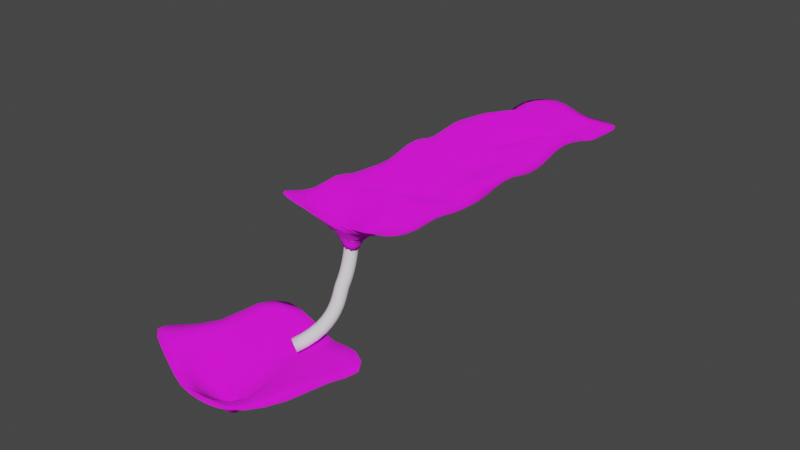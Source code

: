 # Source: hilly_plane_level_2.blend  (saved by Blender 3.0.42; exported with 4.5.12 LTS)
import bpy
from mathutils import Matrix  # noqa: F401  (used for matrix-valued properties, if any)

bpy.ops.wm.read_factory_settings(use_empty=True)
scene = bpy.context.scene
scene.name = 'Scene'

# ---- collections
col_collection = bpy.data.collections.new('Collection'); scene.collection.children.link(col_collection)

# ---- images (referenced by path relative to the original .blend; pixels are not part of the script)
import os
ASSET_DIR = os.environ.get("B2B_ASSET_DIR", "")  # directory of the original .blend (textures are referenced by path, not embedded)
HERE = os.path.dirname(os.path.abspath(__file__))  # packed textures are extracted next to this script under _unpacked/

def load_image(name, relpath, width, height, colorspace="sRGB"):
    """Load a texture the original file referenced (path relative to the .blend, or extracted next to this script)."""
    p = next((c for c in (os.path.join(HERE, relpath), os.path.join(ASSET_DIR, relpath)) if relpath and os.path.exists(c)), "")
    if p:
        img = bpy.data.images.load(p, check_existing=True)
        img.name = name
    else:  # same state as the original file: an image datablock whose file is absent (Cycles renders it pink)
        img = bpy.data.images.new(name, width, height)
        img.source = "FILE"
        img.filepath = "//" + (relpath or name)
    img.colorspace_settings.name = colorspace
    return img
img_grass_texture_png = load_image('grass-texture.png', 'grass-texture.png', 1024, 1024, 'sRGB')
img_grass_color = load_image('Grass color', 'grass-color-512.png', 1024, 1024, 'sRGB')
img_grass_normal = load_image('Grass normal', 'grass-normal-512.png', 1024, 1024, 'sRGB')

# ---- materials (node trees are filled in below, after node groups)
mat_grass_baked = bpy.data.materials.new('grass baked')

# ---- material node trees
mat_grass_baked.use_nodes = True; mat_grass_baked.node_tree.nodes.clear()
_N = mat_grass_baked.node_tree.nodes; _L = mat_grass_baked.node_tree.links
n0 = _N.new('ShaderNodeBsdfPrincipled'); n0.name = 'Principled BSDF'; n0.location = (10, 300)
n0.distribution = 'GGX'
n0.subsurface_method = 'RANDOM_WALK_SKIN'
n0.inputs[2].default_value = 1.0
n0.inputs[3].default_value = 1.45
n0.inputs[27].default_value = (0.0, 0.0, 0.0, 1.0)
n0.inputs[28].default_value = 1.0
n1 = _N.new('ShaderNodeOutputMaterial'); n1.name = 'Material Output'; n1.location = (300, 300)
n2 = _N.new('ShaderNodeTexCoord'); n2.name = 'Texture Coordinate'; n2.location = (-1384, 706)
n3 = _N.new('ShaderNodeTexImage'); n3.name = 'Image Texture'; n3.location = (-904, 732)
n3.image = img_grass_texture_png
n3.interpolation = 'Closest'
n4 = _N.new('ShaderNodeMapping'); n4.name = 'Mapping'; n4.location = (-1194, 747)
n4.width = 240
n4.inputs[3].default_value = (1.9, 1.9, 1.9)
n5 = _N.new('ShaderNodeMapping'); n5.name = 'Mapping.001'; n5.location = (-872, 204)
n5.width = 240
n6 = _N.new('ShaderNodeTexCoord'); n6.name = 'Texture Coordinate.001'; n6.location = (-1057, 152)
n7 = _N.new('ShaderNodeTexImage'); n7.name = 'Image Texture.002'; n7.location = (-313, 213)
n7.image = img_grass_color
n7.interpolation = 'Closest'
n8 = _N.new('ShaderNodeTexImage'); n8.name = 'Image Texture.001'; n8.location = (-528, -176)
n8.image = img_grass_normal
n8.interpolation = 'Closest'
n9 = _N.new('ShaderNodeNormalMap'); n9.name = 'Normal Map'; n9.location = (-232, -163)
_L.new(n0.outputs[0], n1.inputs[0])
_L.new(n4.outputs[0], n3.inputs[0])
_L.new(n2.outputs[2], n4.inputs[0])
_L.new(n6.outputs[2], n5.inputs[0])
_L.new(n9.outputs[0], n0.inputs[5])
_L.new(n8.outputs[0], n9.inputs[1])
_L.new(n7.outputs[0], n0.inputs[0])
n1.is_active_output = True

# ---- world
world_world = bpy.data.worlds.new('World'); scene.world = world_world
world_world.use_nodes = True; world_world.node_tree.nodes.clear()
_N = world_world.node_tree.nodes; _L = world_world.node_tree.links
n0 = _N.new('ShaderNodeOutputWorld'); n0.name = 'World Output'; n0.location = (300, 300)
n1 = _N.new('ShaderNodeBackground'); n1.name = 'Background'; n1.location = (10, 300)
n1.inputs[0].default_value = (0.05088, 0.05088, 0.05088, 1.0)
_L.new(n1.outputs[0], n0.inputs[0])
n0.is_active_output = True
world_world.color = (0.05088, 0.05088, 0.05088)
world_world.use_sun_shadow = False
world_world.sun_shadow_jitter_overblur = 0.0

# ---- meshes
me_hilly_plane_level_2 = bpy.data.meshes.new('Hilly plane level 2')
me_hilly_plane_level_2.from_pydata([(37.96, -52.17, 2.768), (35.38, 50.67, -3.658), (-24.59, -53.06, 6.644), (-14.98, -51.07, -0.06939), (-1.874, -49.77, -4.025), (9.253, -50.98, -6.27), (22.57, -48.87, 6.076), (39.06, -41.31, 1.291), (38.35, -26.0, 4.596), (34.96, -10.05, 5.005), (40.03, 0.7599, 5.495), (38.45, 14.68, -0.1512), (38.97, 23.94, 0.3043), (35.91, 37.64, -3.163), (23.42, 51.8, -3.512), (10.79, 50.62, -3.661), (-0.5584, 50.73, 1.435), (-11.77, 50.01, 2.117), (-26.15, 48.41, -1.958), (-27.52, -40.82, 0.9032), (-29.0, -20.39, 4.362), (-25.18, -13.48, 5.073), (-26.98, -2.855, 3.182), (-22.57, 13.07, 3.188), (-24.59, 23.81, -3.961), (-25.0, 33.93, -1.738), (3.185, -147.3, -11.01), (-13.07, -145.8, 2.789), (-12.86, -13.84, 1.254), (-11.65, 2.679, -3.245), (-13.27, 12.55, 4.766), (-14.8, 28.41, 3.806), (-11.82, 35.37, 2.649), (-25.98, -150.6, 11.05), (36.22, -149.3, 6.563), (0.1652, -14.37, -9.892), (-1.675, 0.4581, -5.301), (-1.8, 13.85, 4.646), (-0.985, 24.21, 3.967), (-1.162, 38.02, -2.203), (12.31, -38.83, -0.8377), (14.37, -25.94, 0.7322), (12.9, -15.94, 6.916), (10.1, -0.5243, -6.878), (11.87, 14.54, -6.766), (17.44, 33.35, -5.072), (17.38, 37.01, -5.359), (24.68, -34.52, 2.641), (25.13, -24.08, 5.256), (24.66, -10.48, 10.99), (23.92, 2.013, 2.182), (26.63, 11.77, 0.6715), (21.06, 33.61, -5.192), (20.78, 37.51, -5.047), (-15.93, -40.06, -1.585), (-10.93, -25.46, -1.989), (-4.002, -36.34, -0.3168), (-2.517, -23.25, -3.273), (14.21, 31.29, -2.625), (16.46, 38.17, -3.081), (22.57, 31.24, -1.177), (22.17, 39.1, -2.451), (9.999, -147.8, -10.75), (25.95, -144.4, 1.427), (-16.04, -63.74, 3.297), (-13.69, -78.45, 1.058), (-15.19, -91.77, -0.9447), (-14.58, -106.6, -0.4999), (-14.65, -121.6, 3.547), (-13.56, -133.6, 2.651), (21.12, -134.6, 5.207), (23.96, -121.0, 1.82), (25.91, -103.2, 5.41), (25.82, -90.43, -1.402), (24.37, -74.29, 7.135), (28.81, -62.53, 1.683), (15.83, -66.28, -0.6372), (12.38, -80.34, -2.637), (15.74, -95.28, -2.485), (9.886, -141.5, -12.43), (3.426, -141.0, -12.53), (1.714, -89.02, 0.1125), (-2.35, -75.98, -2.837), (-0.166, -63.94, -0.9936), (-25.45, -64.34, 7.013), (-26.75, -77.8, 0.5169), (-26.76, -93.82, 2.909), (-26.92, -106.0, 2.881), (-25.69, -118.9, 9.024), (-26.02, -133.9, 4.419), (37.59, -133.9, 4.002), (36.19, -119.3, 5.33), (38.06, -107.9, 2.856), (36.35, -93.77, 0.8338), (35.11, -77.97, -0.724), (36.37, -64.0, 5.346), (11.54, -107.9, -0.2894), (9.781, -121.2, 20.27), (-1.649, -121.7, 10.65), (0.2059, -105.7, -4.69), (-1.505, -159.6, 10.23), (-13.07, -158.9, 11.14), (-25.98, -157.6, 13.18), (32.79, -155.8, 9.394), (13.88, -160.9, 9.722), (25.95, -158.4, 9.774), (13.42, -137.1, -4.871), (14.12, -151.5, -3.846), (-1.36, -148.3, -3.382), (-1.601, -135.0, -2.299)], [], [(61, 13, 1, 14), (25, 32, 17, 18), (32, 39, 16, 17), (39, 59, 15, 16), (59, 61, 14, 15), (2, 3, 54, 19), (19, 54, 55, 20), (20, 55, 28, 21), (21, 28, 29, 22), (22, 29, 30, 23), (23, 30, 31, 24), (24, 31, 32, 25), (3, 4, 56, 54), (55, 57, 35, 28), (28, 35, 36, 29), (29, 36, 37, 30), (30, 37, 38, 31), (31, 38, 39, 32), (4, 5, 40, 56), (56, 40, 41, 57), (57, 41, 42, 35), (35, 42, 43, 36), (36, 43, 44, 37), (37, 44, 58, 38), (38, 58, 59, 39), (5, 6, 47, 40), (40, 47, 48, 41), (41, 48, 49, 42), (42, 49, 50, 43), (43, 50, 51, 44), (44, 51, 60, 58), (45, 52, 53, 46), (6, 0, 7, 47), (47, 7, 8, 48), (48, 8, 9, 49), (49, 9, 10, 50), (50, 10, 11, 51), (51, 11, 12, 60), (60, 12, 13, 61), (90, 70, 63, 34), (70, 106, 107, 63), (109, 69, 27, 108), (55, 54, 56, 57), (45, 46, 59, 58), (53, 52, 60, 61), (52, 45, 58, 60), (46, 53, 61, 59), (69, 89, 33, 27), (3, 2, 84, 64), (64, 84, 85, 65), (65, 85, 86, 66), (66, 86, 87, 67), (67, 87, 88, 68), (68, 88, 89, 69), (4, 3, 64, 83), (83, 64, 65, 82), (82, 65, 66, 81), (81, 66, 67, 99), (99, 67, 68, 98), (98, 68, 69, 109), (6, 5, 76, 75), (75, 76, 77, 74), (74, 77, 78, 73), (73, 78, 96, 72), (72, 96, 97, 71), (71, 97, 106, 70), (0, 6, 75, 95), (95, 75, 74, 94), (94, 74, 73, 93), (93, 73, 72, 92), (92, 72, 71, 91), (91, 71, 70, 90), (5, 4, 83, 76), (76, 83, 82, 77), (77, 82, 81, 78), (78, 81, 99, 96), (97, 98, 109, 106), (97, 96, 99, 98), (27, 33, 102, 101), (107, 108, 100, 104), (34, 63, 105, 103), (108, 27, 101, 100), (63, 107, 104, 105), (79, 62, 107, 106), (62, 26, 108, 107), (26, 80, 109, 108), (80, 79, 106, 109)])
me_hilly_plane_level_2.polygons.foreach_set('use_smooth', [True] * 87)
_uv = me_hilly_plane_level_2.uv_layers.new(name='UVMap')
_uv.uv.foreach_set('vector', [0.2403, 0.9142, 0.3014, 0.9105, 0.2983, 0.9666, 0.2472, 0.971, 0.02623, 0.894, 0.08687, 0.8983, 0.08628, 0.9626, 0.02222, 0.9562, 0.08687, 0.8983, 0.137, 0.912, 0.1351, 0.9696, 0.08628, 0.9626, 0.137, 0.912, 0.2137, 0.9109, 0.1904, 0.9671, 0.1351, 0.9696, 0.2137, 0.9109, 0.2403, 0.9142, 0.2472, 0.971, 0.1904, 0.9671, 0.03374, 0.5064, 0.0843, 0.519, 0.08251, 0.5687, 0.03088, 0.5656, 0.03088, 0.5656, 0.08251, 0.5687, 0.1042, 0.6341, 0.01932, 0.6538, 0.01932, 0.6538, 0.1042, 0.6341, 0.08796, 0.6847, 0.03308, 0.6847, 0.03308, 0.6847, 0.08796, 0.6847, 0.09569, 0.7546, 0.02701, 0.7314, 0.02701, 0.7314, 0.09569, 0.7546, 0.08465, 0.8041, 0.04584, 0.8003, 0.04584, 0.8003, 0.08465, 0.8041, 0.07442, 0.8676, 0.02047, 0.85, 0.02047, 0.85, 0.07442, 0.8676, 0.08687, 0.8983, 0.02623, 0.894, 0.0843, 0.519, 0.1444, 0.525, 0.1359, 0.5855, 0.08251, 0.5687, 0.1042, 0.6341, 0.1431, 0.6473, 0.1517, 0.6924, 0.08796, 0.6847, 0.08796, 0.6847, 0.1517, 0.6924, 0.1377, 0.7472, 0.09569, 0.7546, 0.09569, 0.7546, 0.1377, 0.7472, 0.1271, 0.8099, 0.08465, 0.8041, 0.08465, 0.8041, 0.1271, 0.8099, 0.1318, 0.8502, 0.07442, 0.8676, 0.07442, 0.8676, 0.1318, 0.8502, 0.137, 0.912, 0.08687, 0.8983, 0.1444, 0.525, 0.1899, 0.5177, 0.2073, 0.5711, 0.1359, 0.5855, 0.1359, 0.5855, 0.2073, 0.5711, 0.2185, 0.6269, 0.1431, 0.6473, 0.1431, 0.6473, 0.2185, 0.6269, 0.2215, 0.672, 0.1517, 0.6924, 0.1517, 0.6924, 0.2215, 0.672, 0.1871, 0.7434, 0.1377, 0.7472, 0.1377, 0.7472, 0.1871, 0.7434, 0.1951, 0.8042, 0.1271, 0.8099, 0.1271, 0.8099, 0.1951, 0.8042, 0.2052, 0.8796, 0.1318, 0.8502, 0.1318, 0.8502, 0.2052, 0.8796, 0.2137, 0.9109, 0.137, 0.912, 0.1899, 0.5177, 0.2581, 0.5288, 0.2644, 0.59, 0.2073, 0.5711, 0.2073, 0.5711, 0.2644, 0.59, 0.2677, 0.6364, 0.2185, 0.6269, 0.2185, 0.6269, 0.2677, 0.6364, 0.2634, 0.6898, 0.2215, 0.672, 0.2215, 0.672, 0.2634, 0.6898, 0.2565, 0.7484, 0.1871, 0.7434, 0.1871, 0.7434, 0.2565, 0.7484, 0.2656, 0.7927, 0.1951, 0.8042, 0.1951, 0.8042, 0.2656, 0.7927, 0.2427, 0.8795, 0.2052, 0.8796, 0.2199, 0.8917, 0.231, 0.894, 0.23, 0.9047, 0.2215, 0.9024, 0.2581, 0.5288, 0.3219, 0.5136, 0.3279, 0.5612, 0.2644, 0.59, 0.2644, 0.59, 0.3279, 0.5612, 0.3237, 0.6283, 0.2677, 0.6364, 0.2677, 0.6364, 0.3237, 0.6283, 0.308, 0.6961, 0.2634, 0.6898, 0.2634, 0.6898, 0.308, 0.6961, 0.329, 0.7437, 0.2565, 0.7484, 0.2565, 0.7484, 0.329, 0.7437, 0.3173, 0.8091, 0.2656, 0.7927, 0.2656, 0.7927, 0.3173, 0.8091, 0.317, 0.8495, 0.2427, 0.8795, 0.2427, 0.8795, 0.317, 0.8495, 0.3014, 0.9105, 0.2403, 0.9142, 0.3215, 0.151, 0.2572, 0.1552, 0.2663, 0.112, 0.3115, 0.08465, 0.2572, 0.1552, 0.2141, 0.1429, 0.213, 0.09348, 0.2663, 0.112, 0.1551, 0.1465, 0.1024, 0.1456, 0.1095, 0.09579, 0.1607, 0.09666, 0.1042, 0.6341, 0.08251, 0.5687, 0.1359, 0.5855, 0.1431, 0.6473, 0.2199, 0.8917, 0.2215, 0.9024, 0.2137, 0.9109, 0.2052, 0.8796, 0.23, 0.9047, 0.231, 0.894, 0.2427, 0.8795, 0.2403, 0.9142, 0.231, 0.894, 0.2199, 0.8917, 0.2052, 0.8796, 0.2427, 0.8795, 0.2215, 0.9024, 0.23, 0.9047, 0.2403, 0.9142, 0.2137, 0.9109, 0.1024, 0.1456, 0.04925, 0.1404, 0.05029, 0.0633, 0.1095, 0.09579, 0.0843, 0.519, 0.03374, 0.5064, 0.03058, 0.4576, 0.07589, 0.4602, 0.07589, 0.4602, 0.03058, 0.4576, 0.03375, 0.3922, 0.09145, 0.393, 0.09145, 0.393, 0.03375, 0.3922, 0.03368, 0.3218, 0.08711, 0.3322, 0.08711, 0.3322, 0.03368, 0.3218, 0.03326, 0.2687, 0.09058, 0.2655, 0.09058, 0.2655, 0.03326, 0.2687, 0.02896, 0.2066, 0.0978, 0.1998, 0.0978, 0.1998, 0.02896, 0.2066, 0.04925, 0.1404, 0.1024, 0.1456, 0.1444, 0.525, 0.0843, 0.519, 0.07589, 0.4602, 0.1505, 0.4607, 0.1505, 0.4607, 0.07589, 0.4602, 0.09145, 0.393, 0.1439, 0.4065, 0.1439, 0.4065, 0.09145, 0.393, 0.08711, 0.3322, 0.1616, 0.3481, 0.1616, 0.3481, 0.08711, 0.3322, 0.09058, 0.2655, 0.1587, 0.272, 0.1587, 0.272, 0.09058, 0.2655, 0.0978, 0.1998, 0.1529, 0.2022, 0.1529, 0.2022, 0.0978, 0.1998, 0.1024, 0.1456, 0.1551, 0.1465, 0.2581, 0.5288, 0.1899, 0.5177, 0.2236, 0.453, 0.281, 0.4706, 0.281, 0.4706, 0.2236, 0.453, 0.2097, 0.3886, 0.2697, 0.4191, 0.2697, 0.4191, 0.2097, 0.3886, 0.2259, 0.3213, 0.2721, 0.3434, 0.2721, 0.3434, 0.2259, 0.3213, 0.2114, 0.2635, 0.2766, 0.2812, 0.2766, 0.2812, 0.2114, 0.2635, 0.201, 0.2057, 0.2666, 0.2079, 0.2666, 0.2079, 0.201, 0.2057, 0.2141, 0.1429, 0.2572, 0.1552, 0.3219, 0.5136, 0.2581, 0.5288, 0.281, 0.4706, 0.3163, 0.4608, 0.3163, 0.4608, 0.281, 0.4706, 0.2697, 0.4191, 0.3186, 0.3955, 0.3186, 0.3955, 0.2697, 0.4191, 0.2721, 0.3434, 0.3195, 0.3257, 0.3195, 0.3257, 0.2721, 0.3434, 0.2766, 0.2812, 0.329, 0.2645, 0.329, 0.2645, 0.2766, 0.2812, 0.2666, 0.2079, 0.3196, 0.2139, 0.3196, 0.2139, 0.2666, 0.2079, 0.2572, 0.1552, 0.3215, 0.151, 0.1899, 0.5177, 0.1444, 0.525, 0.1505, 0.4607, 0.2236, 0.453, 0.2236, 0.453, 0.1505, 0.4607, 0.1439, 0.4065, 0.2097, 0.3886, 0.2097, 0.3886, 0.1439, 0.4065, 0.1616, 0.3481, 0.2259, 0.3213, 0.2259, 0.3213, 0.1616, 0.3481, 0.1587, 0.272, 0.2114, 0.2635, 0.201, 0.2057, 0.1529, 0.2022, 0.1551, 0.1465, 0.2141, 0.1429, 0.201, 0.2057, 0.2114, 0.2635, 0.1587, 0.272, 0.1529, 0.2022, 0.1095, 0.09579, 0.05029, 0.0633, 0.05133, 0.03183, 0.1074, 0.03107, 0.213, 0.09348, 0.1607, 0.09666, 0.1562, 0.02895, 0.2192, 0.03087, 0.3115, 0.08465, 0.2663, 0.112, 0.2683, 0.04344, 0.2973, 0.05449, 0.1607, 0.09666, 0.1095, 0.09579, 0.1074, 0.03107, 0.1562, 0.02895, 0.2663, 0.112, 0.213, 0.09348, 0.2192, 0.03087, 0.2683, 0.04344, 0.1893, 0.12, 0.1904, 0.117, 0.213, 0.09348, 0.2141, 0.1429, 0.1904, 0.117, 0.1868, 0.1179, 0.1607, 0.09666, 0.213, 0.09348, 0.1868, 0.1179, 0.1858, 0.1209, 0.1551, 0.1465, 0.1607, 0.09666, 0.1858, 0.1209, 0.1893, 0.12, 0.2141, 0.1429, 0.1551, 0.1465])
me_hilly_plane_level_2.materials.append(mat_grass_baked)
me_hilly_plane_level_2.use_remesh_fix_poles = True
me_hilly_plane_level_2.use_remesh_preserve_attributes = False
me_hilly_plane_level_2.update()
me_circle = bpy.data.meshes.new('Circle')
me_circle.from_pydata([(0.0, 1.0, 0.0), (-0.1951, 0.9808, 0.0), (-0.3827, 0.9239, 0.0), (-0.5556, 0.8315, 0.0), (-0.7071, 0.7071, 0.0), (-0.8315, 0.5556, 0.0), (-0.9239, 0.3827, 0.0), (-0.9808, 0.1951, 0.0), (-1.0, -4.371e-08, 0.0), (-0.9808, -0.1951, 0.0), (-0.9239, -0.3827, 0.0), (-0.8315, -0.5556, 0.0), (-0.7071, -0.7071, 0.0), (-0.5556, -0.8315, 0.0), (-0.3827, -0.9239, 0.0), (-0.1951, -0.9808, 0.0), (8.742e-08, -1.0, 0.0), (0.1951, -0.9808, 0.0), (0.3827, -0.9239, 0.0), (0.5556, -0.8315, 0.0), (0.7071, -0.7071, 0.0), (0.8315, -0.5556, 0.0), (0.9239, -0.3827, 0.0), (0.9808, -0.1951, 0.0), (1.0, 1.192e-08, 0.0), (0.9808, 0.1951, 0.0), (0.9239, 0.3827, 0.0), (0.8315, 0.5556, 0.0), (0.7071, 0.7071, 0.0), (0.5556, 0.8315, 0.0), (0.3827, 0.9239, 0.0), (0.1951, 0.9808, 0.0)], [(1, 0), (2, 1), (3, 2), (4, 3), (5, 4), (6, 5), (7, 6), (8, 7), (9, 8), (10, 9), (11, 10), (12, 11), (13, 12), (14, 13), (15, 14), (16, 15), (17, 16), (18, 17), (19, 18), (20, 19), (21, 20), (22, 21), (23, 22), (24, 23), (25, 24), (26, 25), (27, 26), (28, 27), (29, 28), (30, 29), (31, 30), (0, 31)], [])
_uv = me_circle.uv_layers.new(name='UVMap')
_uv.uv.foreach_set('vector', [])
me_circle.use_remesh_fix_poles = True
me_circle.use_remesh_preserve_attributes = False
me_circle.update()
me_hilly_plane_level_2_001 = bpy.data.meshes.new('Hilly plane level 2.001')
me_hilly_plane_level_2_001.from_pydata([(-3.856, -16.26, -16.65), (-24.87, -14.52, 1.185), (-42.17, -20.89, 12.25), (41.17, -19.16, 6.242), (6.558, -18.22, -15.22), (27.41, -12.62, -0.6396), (-26.36, 38.33, 1.2), (-26.99, 17.89, 2.201), (-25.53, 1.854, 1.001), (20.93, 0.4678, 4.424), (24.73, 18.71, -0.1129), (27.36, 42.5, 4.697), (6.284, -9.847, -19.46), (-3.919, -7.88, -18.85), (-43.43, 38.77, 1.309), (-41.78, 21.59, 9.539), (-42.22, 1.359, 3.369), (43.0, 1.479, 2.811), (41.13, 20.98, 4.59), (43.62, 36.3, 1.275), (8.64, 36.61, 1.482), (5.742, 18.39, 1.866), (-9.571, 17.78, -11.03), (-6.097, 39.8, -0.6907), (-9.378, -33.07, 11.16), (-24.87, -32.03, 12.37), (-42.17, -30.35, 15.11), (36.57, -27.85, 10.03), (11.24, -34.81, 10.47), (27.41, -31.35, 10.54), (10.61, -2.887, -9.076), (11.55, -22.13, -7.704), (-9.183, -17.82, -7.082), (-9.506, 0.0135, -5.631)], [], [(17, 9, 5, 3), (9, 30, 31, 5), (33, 8, 1, 32), (8, 16, 2, 1), (6, 14, 15, 7), (7, 15, 16, 8), (23, 6, 7, 22), (22, 7, 8, 33), (11, 20, 21, 10), (10, 21, 30, 9), (19, 11, 10, 18), (18, 10, 9, 17), (21, 22, 33, 30), (21, 20, 23, 22), (1, 2, 26, 25), (31, 32, 24, 28), (3, 5, 29, 27), (32, 1, 25, 24), (5, 31, 28, 29), (12, 4, 31, 30), (4, 0, 32, 31), (0, 13, 33, 32), (13, 12, 30, 33), (12, 13, 0, 4)])
me_hilly_plane_level_2_001.polygons.foreach_set('use_smooth', [True] * 24)
_uv = me_hilly_plane_level_2_001.uv_layers.new(name='UVMap')
_uv.uv.foreach_set('vector', [0.3215, 0.151, 0.2572, 0.1552, 0.2663, 0.112, 0.3115, 0.08465, 0.2572, 0.1552, 0.2141, 0.1429, 0.213, 0.09348, 0.2663, 0.112, 0.1551, 0.1465, 0.1024, 0.1456, 0.1095, 0.09579, 0.1607, 0.09666, 0.1024, 0.1456, 0.04925, 0.1404, 0.05029, 0.0633, 0.1095, 0.09579, 0.09058, 0.2655, 0.03326, 0.2687, 0.02896, 0.2066, 0.0978, 0.1998, 0.0978, 0.1998, 0.02896, 0.2066, 0.04925, 0.1404, 0.1024, 0.1456, 0.1587, 0.272, 0.09058, 0.2655, 0.0978, 0.1998, 0.1529, 0.2022, 0.1529, 0.2022, 0.0978, 0.1998, 0.1024, 0.1456, 0.1551, 0.1465, 0.2766, 0.2812, 0.2114, 0.2635, 0.201, 0.2057, 0.2666, 0.2079, 0.2666, 0.2079, 0.201, 0.2057, 0.2141, 0.1429, 0.2572, 0.1552, 0.329, 0.2645, 0.2766, 0.2812, 0.2666, 0.2079, 0.3196, 0.2139, 0.3196, 0.2139, 0.2666, 0.2079, 0.2572, 0.1552, 0.3215, 0.151, 0.201, 0.2057, 0.1529, 0.2022, 0.1551, 0.1465, 0.2141, 0.1429, 0.201, 0.2057, 0.2114, 0.2635, 0.1587, 0.272, 0.1529, 0.2022, 0.1095, 0.09579, 0.05029, 0.0633, 0.05133, 0.03183, 0.1074, 0.03107, 0.213, 0.09348, 0.1607, 0.09666, 0.1562, 0.02895, 0.2192, 0.03087, 0.3115, 0.08465, 0.2663, 0.112, 0.2683, 0.04344, 0.2973, 0.05449, 0.1607, 0.09666, 0.1095, 0.09579, 0.1074, 0.03107, 0.1562, 0.02895, 0.2663, 0.112, 0.213, 0.09348, 0.2192, 0.03087, 0.2683, 0.04344, 0.1893, 0.12, 0.1904, 0.117, 0.213, 0.09348, 0.2141, 0.1429, 0.1904, 0.117, 0.1868, 0.1179, 0.1607, 0.09666, 0.213, 0.09348, 0.1868, 0.1179, 0.1858, 0.1209, 0.1551, 0.1465, 0.1607, 0.09666, 0.1858, 0.1209, 0.1893, 0.12, 0.2141, 0.1429, 0.1551, 0.1465, 0.1893, 0.12, 0.1858, 0.1209, 0.1868, 0.1179, 0.1904, 0.117])
me_hilly_plane_level_2_001.materials.append(mat_grass_baked)
me_hilly_plane_level_2_001.use_remesh_fix_poles = True
me_hilly_plane_level_2_001.use_remesh_preserve_attributes = False
me_hilly_plane_level_2_001.update()

# ---- curves / text
cu_beziercurve = bpy.data.curves.new('BezierCurve', 'CURVE')
cu_beziercurve.dimensions = '3D'
_sp = cu_beziercurve.splines.new('BEZIER'); _sp.bezier_points.add(2)
_sp.bezier_points.foreach_set('co', [5.659, 5.859, -9.537, 6.454, -1.503, -26.69, 4.43, -32.64, -46.04])
_sp.bezier_points.foreach_set('handle_left', [5.763, 6.393, -5.059, 6.184, 2.782, -21.47, 16.42, -14.78, -38.68])
_sp.bezier_points.foreach_set('handle_right', [5.556, 5.325, -14.01, 6.677, -5.032, -31.0, -5.587, -47.56, -52.18])
for _p, _l, _r in zip(_sp.bezier_points, ['ALIGNED', 'ALIGNED', 'ALIGNED'], ['ALIGNED', 'ALIGNED', 'ALIGNED']): _p.handle_left_type = _l; _p.handle_right_type = _r
_sp.order_u = 0
_sp.order_v = 0
cu_beziercurve.use_path = True
cu_beziercurve.bevel_profile.use_clip = True
cu_beziercurve.bevel_depth = 3.51
cu_beziercurve.fill_mode = 'FULL'

# ---- objects
ob_hilly_plane_level_2 = bpy.data.objects.new('Hilly plane level 2', me_hilly_plane_level_2)
ob_pipe = bpy.data.objects.new('Pipe', cu_beziercurve)
ob_pipe_profile = bpy.data.objects.new('Pipe profile', me_circle)
ob_hilly_plane_level_2_001 = bpy.data.objects.new('Hilly plane level 2.001', me_hilly_plane_level_2_001)

# ---- transforms, parenting, visibility, modifiers, constraints
ob_hilly_plane_level_2.location = (0.0, 0.0, 0.0)
_m = ob_hilly_plane_level_2.modifiers.new('Subdivision', 'SUBSURF')
_m.render_levels = 1
_m = ob_hilly_plane_level_2.modifiers.new('Solidify', 'SOLIDIFY')
_m.thickness = 0.32
ob_pipe.location = (1.06, -150.0, 0.0)
_m = ob_pipe.modifiers.new('Solidify', 'SOLIDIFY')
_m.thickness = 1.02
ob_pipe_profile.location = (-8.401e-15, -195.7, 37.83)
ob_hilly_plane_level_2_001.location = (-2.597, -202.1, -51.05)
ob_hilly_plane_level_2_001.rotation_euler = (0.1129, -0.1121, -0.393)
_m = ob_hilly_plane_level_2_001.modifiers.new('Subdivision', 'SUBSURF')
_m.render_levels = 1
_m = ob_hilly_plane_level_2_001.modifiers.new('Solidify', 'SOLIDIFY')
_m.thickness = 0.32

# ---- collection membership
col_collection.objects.link(ob_hilly_plane_level_2)
col_collection.objects.link(ob_pipe)
col_collection.objects.link(ob_pipe_profile)
col_collection.objects.link(ob_hilly_plane_level_2_001)

# ---- scene / render settings (as saved in the file)
scene.frame_start = 1; scene.frame_end = 250; scene.frame_set(1)
scene.render.engine = 'CYCLES'
scene.cycles.sampling_pattern = 'TABULATED_SOBOL'
scene.cycles.use_light_tree = False
scene.cycles.bake_type = 'DIFFUSE'
scene.view_settings.view_transform = 'Filmic'
bpy.context.view_layer.update()

# ---- added for rendering (the .blend has no active camera and no usable light): camera, sun
cam_auto = bpy.data.cameras.new('AutoCamera')
cam_auto.lens = 50.0
cam_auto.sensor_width = 36.0
cam_auto.clip_end = 5539.14
ob_auto_camera = bpy.data.objects.new('AutoCamera', cam_auto)
scene.collection.objects.link(ob_auto_camera)
ob_auto_camera.location = (314.435, -478.355, 233.195)
ob_auto_camera.rotation_euler = (1.09748, -7.21219e-08, 0.694738)
scene.camera = ob_auto_camera
light_auto_sun = bpy.data.lights.new('AutoSun', 'SUN')
light_auto_sun.energy = 3.0
light_auto_sun.angle = 0.0523599
ob_auto_sun = bpy.data.objects.new('AutoSun', light_auto_sun)
scene.collection.objects.link(ob_auto_sun)
ob_auto_sun.rotation_euler = (0.872665, 0.174533, 0.523599)
bpy.context.view_layer.update()
